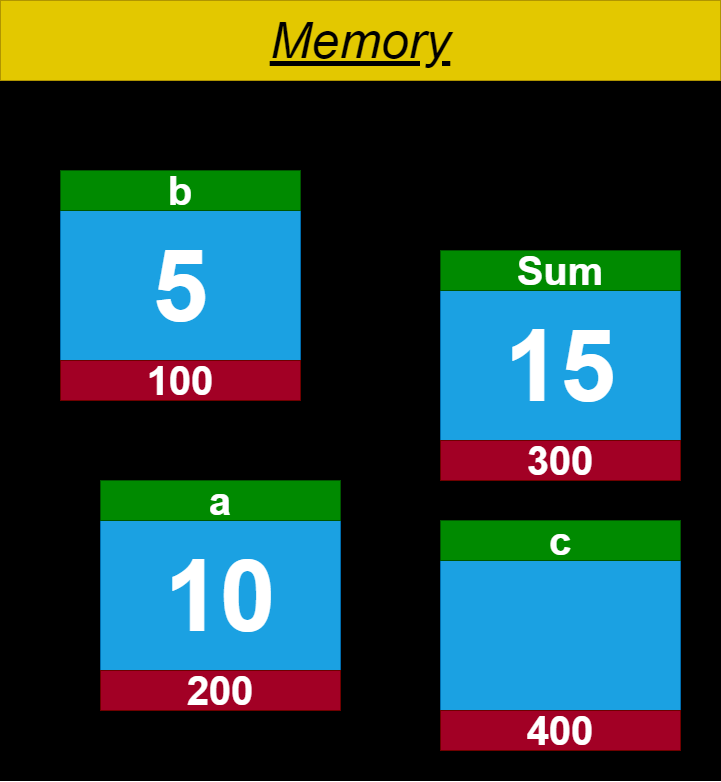

The diagram above was exported from draw.io. Its source (the exported page's mxGraphModel, read from the mxfile embedded in the PNG):
<mxGraphModel dx="1018" dy="792" grid="1" gridSize="10" guides="1" tooltips="1" connect="1" arrows="1" fold="1" page="1" pageScale="1" pageWidth="850" pageHeight="1100" math="0" shadow="0">
  <root>
    <mxCell id="0" />
    <mxCell id="1" parent="0" />
    <mxCell id="2" value="" style="rounded=0;whiteSpace=wrap;html=1;fillColor=#000000;" parent="1" vertex="1">
      <mxGeometry x="70" width="720" height="780" as="geometry" />
    </mxCell>
    <mxCell id="24" value="&lt;u&gt;&lt;i&gt;Memory&lt;/i&gt;&lt;/u&gt;" style="rounded=0;whiteSpace=wrap;html=1;fontSize=50;fillColor=#e3c800;fontColor=#000000;strokeColor=#B09500;" parent="1" vertex="1">
      <mxGeometry x="70" width="720" height="80" as="geometry" />
    </mxCell>
    <mxCell id="25" value="&lt;b&gt;&lt;font style=&quot;font-size: 100px;&quot;&gt;5&lt;/font&gt;&lt;/b&gt;" style="rounded=0;whiteSpace=wrap;html=1;fillColor=#1ba1e2;fontColor=#ffffff;strokeColor=#006EAF;" parent="1" vertex="1">
      <mxGeometry x="130" y="170" width="240" height="230" as="geometry" />
    </mxCell>
    <mxCell id="26" value="&lt;b&gt;&lt;font style=&quot;font-size: 40px;&quot;&gt;100&lt;/font&gt;&lt;/b&gt;" style="rounded=0;whiteSpace=wrap;html=1;fillColor=#a20025;fontColor=#ffffff;strokeColor=#6F0000;" parent="1" vertex="1">
      <mxGeometry x="130" y="360" width="240" height="40" as="geometry" />
    </mxCell>
    <mxCell id="27" value="&lt;font style=&quot;font-size: 40px;&quot;&gt;&lt;b&gt;b&lt;/b&gt;&lt;/font&gt;" style="rounded=0;whiteSpace=wrap;html=1;fillColor=#008a00;fontColor=#ffffff;strokeColor=#005700;" parent="1" vertex="1">
      <mxGeometry x="130" y="170" width="240" height="40" as="geometry" />
    </mxCell>
    <mxCell id="32" value="&lt;b&gt;&lt;font style=&quot;font-size: 100px;&quot;&gt;10&lt;/font&gt;&lt;/b&gt;" style="rounded=0;whiteSpace=wrap;html=1;fillColor=#1ba1e2;fontColor=#ffffff;strokeColor=#006EAF;" parent="1" vertex="1">
      <mxGeometry x="170" y="480" width="240" height="230" as="geometry" />
    </mxCell>
    <mxCell id="33" value="&lt;b&gt;&lt;font style=&quot;font-size: 40px;&quot;&gt;200&lt;/font&gt;&lt;/b&gt;" style="rounded=0;whiteSpace=wrap;html=1;fillColor=#a20025;fontColor=#ffffff;strokeColor=#6F0000;" parent="1" vertex="1">
      <mxGeometry x="170" y="670" width="240" height="40" as="geometry" />
    </mxCell>
    <mxCell id="34" value="&lt;font style=&quot;font-size: 40px;&quot;&gt;&lt;b&gt;a&lt;/b&gt;&lt;/font&gt;" style="rounded=0;whiteSpace=wrap;html=1;fillColor=#008a00;fontColor=#ffffff;strokeColor=#005700;" parent="1" vertex="1">
      <mxGeometry x="170" y="480" width="240" height="40" as="geometry" />
    </mxCell>
    <mxCell id="38" value="&lt;b&gt;&lt;font style=&quot;font-size: 100px;&quot;&gt;15&lt;/font&gt;&lt;/b&gt;" style="rounded=0;whiteSpace=wrap;html=1;fillColor=#1ba1e2;fontColor=#ffffff;strokeColor=#006EAF;" parent="1" vertex="1">
      <mxGeometry x="510" y="250" width="240" height="230" as="geometry" />
    </mxCell>
    <mxCell id="39" value="&lt;b&gt;&lt;font style=&quot;font-size: 40px;&quot;&gt;300&lt;/font&gt;&lt;/b&gt;" style="rounded=0;whiteSpace=wrap;html=1;fillColor=#a20025;fontColor=#ffffff;strokeColor=#6F0000;" parent="1" vertex="1">
      <mxGeometry x="510" y="440" width="240" height="40" as="geometry" />
    </mxCell>
    <mxCell id="40" value="&lt;font style=&quot;font-size: 40px;&quot;&gt;&lt;b&gt;Sum&lt;/b&gt;&lt;/font&gt;" style="rounded=0;whiteSpace=wrap;html=1;fillColor=#008a00;fontColor=#ffffff;strokeColor=#005700;" parent="1" vertex="1">
      <mxGeometry x="510" y="250" width="240" height="40" as="geometry" />
    </mxCell>
    <mxCell id="47" value="" style="rounded=0;whiteSpace=wrap;html=1;fillColor=#1ba1e2;fontColor=#ffffff;strokeColor=#006EAF;" parent="1" vertex="1">
      <mxGeometry x="510" y="520" width="240" height="230" as="geometry" />
    </mxCell>
    <mxCell id="48" value="&lt;b&gt;&lt;font style=&quot;font-size: 40px;&quot;&gt;400&lt;/font&gt;&lt;/b&gt;" style="rounded=0;whiteSpace=wrap;html=1;fillColor=#a20025;fontColor=#ffffff;strokeColor=#6F0000;" parent="1" vertex="1">
      <mxGeometry x="510" y="710" width="240" height="40" as="geometry" />
    </mxCell>
    <mxCell id="49" value="&lt;font style=&quot;font-size: 40px;&quot;&gt;&lt;b&gt;c&lt;/b&gt;&lt;/font&gt;" style="rounded=0;whiteSpace=wrap;html=1;fillColor=#008a00;fontColor=#ffffff;strokeColor=#005700;" parent="1" vertex="1">
      <mxGeometry x="510" y="520" width="240" height="40" as="geometry" />
    </mxCell>
  </root>
</mxGraphModel>